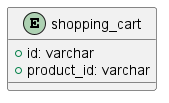

The diagram above was rendered by PlantUML. Its source (embedded in the PNG):
@startuml
'https://plantuml.com/ie-diagram

entity shopping_cart {
    + id: varchar
    + product_id: varchar
}

@enduml